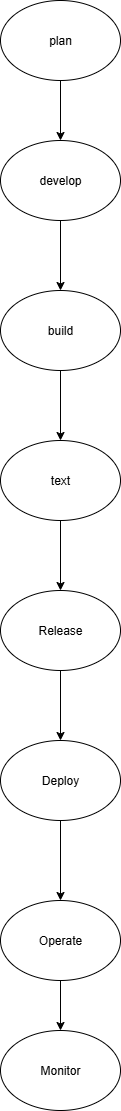

The diagram above was exported from draw.io. Its source (the exported page's mxGraphModel, read from the mxfile embedded in the PNG):
<mxGraphModel dx="1042" dy="562" grid="1" gridSize="10" guides="1" tooltips="1" connect="1" arrows="1" fold="1" page="1" pageScale="1" pageWidth="827" pageHeight="1169" math="0" shadow="0">
  <root>
    <mxCell id="0" />
    <mxCell id="1" parent="0" />
    <mxCell id="ilxU9a-GZ1_AIm1jBTA0-6" style="edgeStyle=orthogonalEdgeStyle;rounded=0;orthogonalLoop=1;jettySize=auto;html=1;entryX=0.5;entryY=0;entryDx=0;entryDy=0;" edge="1" parent="1" source="ilxU9a-GZ1_AIm1jBTA0-2" target="ilxU9a-GZ1_AIm1jBTA0-5">
      <mxGeometry relative="1" as="geometry" />
    </mxCell>
    <mxCell id="ilxU9a-GZ1_AIm1jBTA0-2" value="plan" style="ellipse;whiteSpace=wrap;html=1;" vertex="1" parent="1">
      <mxGeometry x="350" y="40" width="120" height="80" as="geometry" />
    </mxCell>
    <mxCell id="ilxU9a-GZ1_AIm1jBTA0-9" style="edgeStyle=orthogonalEdgeStyle;rounded=0;orthogonalLoop=1;jettySize=auto;html=1;exitX=0.5;exitY=1;exitDx=0;exitDy=0;entryX=0.5;entryY=0;entryDx=0;entryDy=0;" edge="1" parent="1" source="ilxU9a-GZ1_AIm1jBTA0-5" target="ilxU9a-GZ1_AIm1jBTA0-8">
      <mxGeometry relative="1" as="geometry" />
    </mxCell>
    <mxCell id="ilxU9a-GZ1_AIm1jBTA0-5" value="develop" style="ellipse;whiteSpace=wrap;html=1;" vertex="1" parent="1">
      <mxGeometry x="350" y="180" width="120" height="80" as="geometry" />
    </mxCell>
    <mxCell id="ilxU9a-GZ1_AIm1jBTA0-11" style="edgeStyle=orthogonalEdgeStyle;rounded=0;orthogonalLoop=1;jettySize=auto;html=1;exitX=0.5;exitY=1;exitDx=0;exitDy=0;entryX=0.5;entryY=0;entryDx=0;entryDy=0;" edge="1" parent="1" source="ilxU9a-GZ1_AIm1jBTA0-8" target="ilxU9a-GZ1_AIm1jBTA0-10">
      <mxGeometry relative="1" as="geometry" />
    </mxCell>
    <mxCell id="ilxU9a-GZ1_AIm1jBTA0-8" value="build" style="ellipse;whiteSpace=wrap;html=1;" vertex="1" parent="1">
      <mxGeometry x="350" y="330" width="120" height="80" as="geometry" />
    </mxCell>
    <mxCell id="ilxU9a-GZ1_AIm1jBTA0-13" style="edgeStyle=orthogonalEdgeStyle;rounded=0;orthogonalLoop=1;jettySize=auto;html=1;exitX=0.5;exitY=1;exitDx=0;exitDy=0;entryX=0.5;entryY=0;entryDx=0;entryDy=0;" edge="1" parent="1" source="ilxU9a-GZ1_AIm1jBTA0-10" target="ilxU9a-GZ1_AIm1jBTA0-12">
      <mxGeometry relative="1" as="geometry" />
    </mxCell>
    <mxCell id="ilxU9a-GZ1_AIm1jBTA0-10" value="text" style="ellipse;whiteSpace=wrap;html=1;" vertex="1" parent="1">
      <mxGeometry x="350" y="480" width="120" height="80" as="geometry" />
    </mxCell>
    <mxCell id="ilxU9a-GZ1_AIm1jBTA0-15" style="edgeStyle=orthogonalEdgeStyle;rounded=0;orthogonalLoop=1;jettySize=auto;html=1;exitX=0.5;exitY=1;exitDx=0;exitDy=0;entryX=0.5;entryY=0;entryDx=0;entryDy=0;" edge="1" parent="1" source="ilxU9a-GZ1_AIm1jBTA0-12" target="ilxU9a-GZ1_AIm1jBTA0-14">
      <mxGeometry relative="1" as="geometry" />
    </mxCell>
    <mxCell id="ilxU9a-GZ1_AIm1jBTA0-12" value="Release" style="ellipse;whiteSpace=wrap;html=1;" vertex="1" parent="1">
      <mxGeometry x="350" y="630" width="120" height="80" as="geometry" />
    </mxCell>
    <mxCell id="ilxU9a-GZ1_AIm1jBTA0-17" style="edgeStyle=orthogonalEdgeStyle;rounded=0;orthogonalLoop=1;jettySize=auto;html=1;exitX=0.5;exitY=1;exitDx=0;exitDy=0;entryX=0.5;entryY=0;entryDx=0;entryDy=0;" edge="1" parent="1" source="ilxU9a-GZ1_AIm1jBTA0-14" target="ilxU9a-GZ1_AIm1jBTA0-16">
      <mxGeometry relative="1" as="geometry" />
    </mxCell>
    <mxCell id="ilxU9a-GZ1_AIm1jBTA0-14" value="Deploy" style="ellipse;whiteSpace=wrap;html=1;" vertex="1" parent="1">
      <mxGeometry x="350" y="780" width="120" height="80" as="geometry" />
    </mxCell>
    <mxCell id="ilxU9a-GZ1_AIm1jBTA0-21" style="edgeStyle=orthogonalEdgeStyle;rounded=0;orthogonalLoop=1;jettySize=auto;html=1;exitX=0.5;exitY=1;exitDx=0;exitDy=0;" edge="1" parent="1" source="ilxU9a-GZ1_AIm1jBTA0-16" target="ilxU9a-GZ1_AIm1jBTA0-20">
      <mxGeometry relative="1" as="geometry" />
    </mxCell>
    <mxCell id="ilxU9a-GZ1_AIm1jBTA0-16" value="Operate" style="ellipse;whiteSpace=wrap;html=1;" vertex="1" parent="1">
      <mxGeometry x="350" y="940" width="120" height="80" as="geometry" />
    </mxCell>
    <mxCell id="ilxU9a-GZ1_AIm1jBTA0-20" value="Monitor" style="ellipse;whiteSpace=wrap;html=1;" vertex="1" parent="1">
      <mxGeometry x="350" y="1070" width="120" height="80" as="geometry" />
    </mxCell>
  </root>
</mxGraphModel>